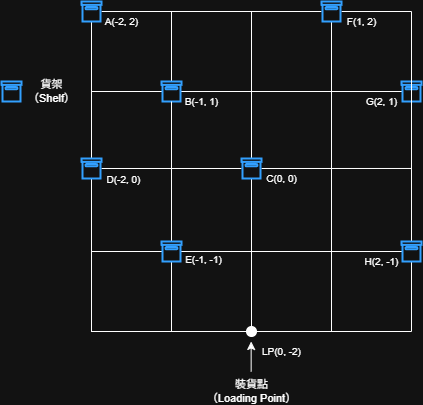

The diagram above was exported from draw.io. Its source (the exported page's mxGraphModel, read from the mxfile embedded in the PNG):
<mxGraphModel dx="975" dy="512" grid="1" gridSize="10" guides="1" tooltips="1" connect="1" arrows="1" fold="1" page="1" pageScale="1" pageWidth="827" pageHeight="1169" math="0" shadow="0">
  <root>
    <mxCell id="0" />
    <mxCell id="1" parent="0" />
    <mxCell id="bHBmRD4x90VqzGYWzVaN-5" edge="1" parent="1" style="endArrow=none;html=1;rounded=0;" value="">
      <mxGeometry height="50" relative="1" width="50" as="geometry">
        <mxPoint x="438.8932028189373" y="520.1796084568113" as="sourcePoint" />
        <mxPoint x="440" y="520" as="targetPoint" />
      </mxGeometry>
    </mxCell>
    <mxCell id="bHBmRD4x90VqzGYWzVaN-33" connectable="0" parent="bHBmRD4x90VqzGYWzVaN-5" style="edgeLabel;html=1;align=center;verticalAlign=middle;resizable=0;points=[];fontSize=10;" value="C(0, 0)" vertex="1">
      <mxGeometry relative="1" x="0.0811" as="geometry">
        <mxPoint x="30" y="-153" as="offset" />
      </mxGeometry>
    </mxCell>
    <mxCell id="bHBmRD4x90VqzGYWzVaN-56" parent="1" style="html=1;verticalLabelPosition=bottom;align=center;labelBackgroundColor=#ffffff;verticalAlign=top;strokeWidth=2;strokeColor=#0080F0;shadow=0;dashed=0;shape=mxgraph.ios7.icons.box;" value="" vertex="1">
      <mxGeometry height="20" width="20" x="190" y="270" as="geometry" />
    </mxCell>
    <mxCell id="HwHC0YkmqiOuDfgovI3Q-3" edge="1" parent="1" style="endArrow=classic;html=1;rounded=0;" value="">
      <mxGeometry height="50" relative="1" width="50" as="geometry">
        <mxPoint x="439.66" y="560" as="sourcePoint" />
        <mxPoint x="439.66" y="530" as="targetPoint" />
      </mxGeometry>
    </mxCell>
    <mxCell id="HwHC0YkmqiOuDfgovI3Q-4" connectable="0" parent="1" style="edgeLabel;html=1;align=center;verticalAlign=middle;resizable=0;points=[];fontSize=10;" value="LP(0, -2)" vertex="1">
      <mxGeometry x="470" y="540" as="geometry" />
    </mxCell>
    <mxCell id="V64Q-7ChyZDHhOEpxrAl-4" edge="1" parent="1" source="V64Q-7ChyZDHhOEpxrAl-31" style="endArrow=none;html=1;rounded=0;" value="">
      <mxGeometry height="50" relative="1" width="50" as="geometry">
        <mxPoint x="440" y="200.48" as="sourcePoint" />
        <mxPoint x="440" y="520.48" as="targetPoint" />
      </mxGeometry>
    </mxCell>
    <mxCell id="V64Q-7ChyZDHhOEpxrAl-7" edge="1" parent="1" style="endArrow=none;html=1;rounded=0;" value="">
      <mxGeometry height="50" relative="1" width="50" as="geometry">
        <mxPoint x="520" y="200" as="sourcePoint" />
        <mxPoint x="520" y="520" as="targetPoint" />
      </mxGeometry>
    </mxCell>
    <mxCell id="V64Q-7ChyZDHhOEpxrAl-10" edge="1" parent="1" source="V64Q-7ChyZDHhOEpxrAl-56" style="endArrow=none;html=1;rounded=0;" value="">
      <mxGeometry height="50" relative="1" width="50" as="geometry">
        <mxPoint x="600" y="200" as="sourcePoint" />
        <mxPoint x="600" y="520" as="targetPoint" />
      </mxGeometry>
    </mxCell>
    <mxCell id="V64Q-7ChyZDHhOEpxrAl-12" edge="1" parent="1" source="V64Q-7ChyZDHhOEpxrAl-47" style="endArrow=none;html=1;rounded=0;" value="">
      <mxGeometry height="50" relative="1" width="50" as="geometry">
        <mxPoint x="360" y="200.48" as="sourcePoint" />
        <mxPoint x="360" y="520.48" as="targetPoint" />
      </mxGeometry>
    </mxCell>
    <mxCell id="V64Q-7ChyZDHhOEpxrAl-14" edge="1" parent="1" style="endArrow=none;html=1;rounded=0;" value="">
      <mxGeometry height="50" relative="1" width="50" as="geometry">
        <mxPoint x="280" y="200.48000000000002" as="sourcePoint" />
        <mxPoint x="280" y="520.48" as="targetPoint" />
      </mxGeometry>
    </mxCell>
    <mxCell id="V64Q-7ChyZDHhOEpxrAl-16" edge="1" parent="1" style="endArrow=none;html=1;rounded=0;" value="">
      <mxGeometry height="50" relative="1" width="50" as="geometry">
        <mxPoint x="600" y="520" as="sourcePoint" />
        <mxPoint x="280" y="520" as="targetPoint" />
      </mxGeometry>
    </mxCell>
    <mxCell id="V64Q-7ChyZDHhOEpxrAl-22" edge="1" parent="1" style="endArrow=none;html=1;rounded=0;" value="">
      <mxGeometry height="50" relative="1" width="50" as="geometry">
        <mxPoint x="600" y="440" as="sourcePoint" />
        <mxPoint x="280" y="440" as="targetPoint" />
      </mxGeometry>
    </mxCell>
    <mxCell id="V64Q-7ChyZDHhOEpxrAl-24" edge="1" parent="1" source="V64Q-7ChyZDHhOEpxrAl-43" style="endArrow=none;html=1;rounded=0;" value="">
      <mxGeometry height="50" relative="1" width="50" as="geometry">
        <mxPoint x="600" y="356.98" as="sourcePoint" />
        <mxPoint x="280" y="356.98" as="targetPoint" />
      </mxGeometry>
    </mxCell>
    <mxCell id="V64Q-7ChyZDHhOEpxrAl-26" edge="1" parent="1" style="endArrow=none;html=1;rounded=0;" value="">
      <mxGeometry height="50" relative="1" width="50" as="geometry">
        <mxPoint x="600" y="280" as="sourcePoint" />
        <mxPoint x="280" y="280" as="targetPoint" />
      </mxGeometry>
    </mxCell>
    <mxCell id="V64Q-7ChyZDHhOEpxrAl-27" connectable="0" parent="V64Q-7ChyZDHhOEpxrAl-26" style="edgeLabel;html=1;align=center;verticalAlign=middle;resizable=0;points=[];" value="裝貨點&lt;div&gt;（Loading Point）&lt;/div&gt;" vertex="1">
      <mxGeometry relative="1" y="1" as="geometry">
        <mxPoint y="299" as="offset" />
      </mxGeometry>
    </mxCell>
    <mxCell id="V64Q-7ChyZDHhOEpxrAl-28" edge="1" parent="1" source="V64Q-7ChyZDHhOEpxrAl-34" style="endArrow=none;html=1;rounded=0;" value="">
      <mxGeometry height="50" relative="1" width="50" as="geometry">
        <mxPoint x="600" y="200" as="sourcePoint" />
        <mxPoint x="280" y="200" as="targetPoint" />
      </mxGeometry>
    </mxCell>
    <mxCell id="V64Q-7ChyZDHhOEpxrAl-32" edge="1" parent="1" style="endArrow=none;html=1;rounded=0;" target="V64Q-7ChyZDHhOEpxrAl-31" value="">
      <mxGeometry height="50" relative="1" width="50" as="geometry">
        <mxPoint x="440" y="367" as="sourcePoint" />
        <mxPoint x="440" y="520.48" as="targetPoint" />
      </mxGeometry>
    </mxCell>
    <mxCell id="V64Q-7ChyZDHhOEpxrAl-31" parent="1" style="ellipse;whiteSpace=wrap;html=1;aspect=fixed;fillColor=light-dark(#FFFFFF,#FFFFFF);fontSize=12;" value="" vertex="1">
      <mxGeometry height="10" width="10" x="435" y="515" as="geometry" />
    </mxCell>
    <mxCell id="V64Q-7ChyZDHhOEpxrAl-33" connectable="0" parent="1" style="edgeLabel;html=1;align=center;verticalAlign=middle;resizable=0;points=[];" value="貨架&lt;br&gt;&lt;div&gt;（Shelf）&lt;/div&gt;" vertex="1">
      <mxGeometry x="240" y="280" as="geometry" />
    </mxCell>
    <mxCell id="V64Q-7ChyZDHhOEpxrAl-35" edge="1" parent="1" source="V64Q-7ChyZDHhOEpxrAl-52" style="endArrow=none;html=1;rounded=0;" target="V64Q-7ChyZDHhOEpxrAl-34" value="">
      <mxGeometry height="50" relative="1" width="50" as="geometry">
        <mxPoint x="600" y="200" as="sourcePoint" />
        <mxPoint x="280" y="200" as="targetPoint" />
      </mxGeometry>
    </mxCell>
    <mxCell id="V64Q-7ChyZDHhOEpxrAl-34" parent="1" style="html=1;verticalLabelPosition=bottom;align=center;labelBackgroundColor=#ffffff;verticalAlign=top;strokeWidth=2;strokeColor=#0080F0;shadow=0;dashed=0;shape=mxgraph.ios7.icons.box;" value="" vertex="1">
      <mxGeometry height="20" width="20" x="270" y="190" as="geometry" />
    </mxCell>
    <mxCell id="V64Q-7ChyZDHhOEpxrAl-38" edge="1" parent="1" style="endArrow=none;html=1;rounded=0;" target="V64Q-7ChyZDHhOEpxrAl-37" value="">
      <mxGeometry height="50" relative="1" width="50" as="geometry">
        <mxPoint x="360" y="200.48" as="sourcePoint" />
        <mxPoint x="360" y="520.48" as="targetPoint" />
      </mxGeometry>
    </mxCell>
    <mxCell id="V64Q-7ChyZDHhOEpxrAl-37" parent="1" style="html=1;verticalLabelPosition=bottom;align=center;labelBackgroundColor=#ffffff;verticalAlign=top;strokeWidth=2;strokeColor=#0080F0;shadow=0;dashed=0;shape=mxgraph.ios7.icons.box;" value="" vertex="1">
      <mxGeometry height="20" width="20" x="350" y="270" as="geometry" />
    </mxCell>
    <mxCell id="V64Q-7ChyZDHhOEpxrAl-40" edge="1" parent="1" style="endArrow=none;html=1;rounded=0;" value="">
      <mxGeometry height="50" relative="1" width="50" as="geometry">
        <mxPoint x="440" y="200.48" as="sourcePoint" />
        <mxPoint x="440" y="347" as="targetPoint" />
      </mxGeometry>
    </mxCell>
    <mxCell id="V64Q-7ChyZDHhOEpxrAl-41" connectable="0" parent="1" style="edgeLabel;html=1;align=center;verticalAlign=middle;resizable=0;points=[];fontSize=10;" value="A(-2, 2)" vertex="1">
      <mxGeometry x="310" y="210" as="geometry" />
    </mxCell>
    <mxCell id="V64Q-7ChyZDHhOEpxrAl-42" connectable="0" parent="1" style="edgeLabel;html=1;align=center;verticalAlign=middle;resizable=0;points=[];fontSize=10;" value="B(-1, 1)" vertex="1">
      <mxGeometry x="390" y="290" as="geometry" />
    </mxCell>
    <mxCell id="V64Q-7ChyZDHhOEpxrAl-44" edge="1" parent="1" source="V64Q-7ChyZDHhOEpxrAl-60" style="endArrow=none;html=1;rounded=0;" target="V64Q-7ChyZDHhOEpxrAl-43" value="">
      <mxGeometry height="50" relative="1" width="50" as="geometry">
        <mxPoint x="600" y="356.98" as="sourcePoint" />
        <mxPoint x="280" y="356.98" as="targetPoint" />
      </mxGeometry>
    </mxCell>
    <mxCell id="V64Q-7ChyZDHhOEpxrAl-43" parent="1" style="html=1;verticalLabelPosition=bottom;align=center;labelBackgroundColor=#ffffff;verticalAlign=top;strokeWidth=2;strokeColor=#0080F0;shadow=0;dashed=0;shape=mxgraph.ios7.icons.box;" value="" vertex="1">
      <mxGeometry height="20" width="20" x="270" y="347" as="geometry" />
    </mxCell>
    <mxCell id="V64Q-7ChyZDHhOEpxrAl-45" connectable="0" parent="1" style="edgeLabel;html=1;align=center;verticalAlign=middle;resizable=0;points=[];fontSize=10;" value="D(-2, 0)" vertex="1">
      <mxGeometry x="310" y="390" as="geometry">
        <mxPoint x="2" y="-22" as="offset" />
      </mxGeometry>
    </mxCell>
    <mxCell id="V64Q-7ChyZDHhOEpxrAl-48" edge="1" parent="1" source="V64Q-7ChyZDHhOEpxrAl-37" style="endArrow=none;html=1;rounded=0;" target="V64Q-7ChyZDHhOEpxrAl-47" value="">
      <mxGeometry height="50" relative="1" width="50" as="geometry">
        <mxPoint x="360" y="290" as="sourcePoint" />
        <mxPoint x="360" y="520.48" as="targetPoint" />
      </mxGeometry>
    </mxCell>
    <mxCell id="V64Q-7ChyZDHhOEpxrAl-47" parent="1" style="html=1;verticalLabelPosition=bottom;align=center;labelBackgroundColor=#ffffff;verticalAlign=top;strokeWidth=2;strokeColor=#0080F0;shadow=0;dashed=0;shape=mxgraph.ios7.icons.box;" value="" vertex="1">
      <mxGeometry height="20" width="20" x="350" y="430" as="geometry" />
    </mxCell>
    <mxCell id="V64Q-7ChyZDHhOEpxrAl-50" connectable="0" parent="1" style="edgeLabel;html=1;align=center;verticalAlign=middle;resizable=0;points=[];fontSize=10;" value="E(-1, -1)" vertex="1">
      <mxGeometry x="390" y="470" as="geometry">
        <mxPoint x="2" y="-22" as="offset" />
      </mxGeometry>
    </mxCell>
    <mxCell id="V64Q-7ChyZDHhOEpxrAl-53" edge="1" parent="1" style="endArrow=none;html=1;rounded=0;" target="V64Q-7ChyZDHhOEpxrAl-52" value="">
      <mxGeometry height="50" relative="1" width="50" as="geometry">
        <mxPoint x="600" y="200" as="sourcePoint" />
        <mxPoint x="290" y="200" as="targetPoint" />
      </mxGeometry>
    </mxCell>
    <mxCell id="V64Q-7ChyZDHhOEpxrAl-52" parent="1" style="html=1;verticalLabelPosition=bottom;align=center;labelBackgroundColor=#ffffff;verticalAlign=top;strokeWidth=2;strokeColor=#0080F0;shadow=0;dashed=0;shape=mxgraph.ios7.icons.box;" value="" vertex="1">
      <mxGeometry height="20" width="20" x="510" y="190" as="geometry" />
    </mxCell>
    <mxCell id="V64Q-7ChyZDHhOEpxrAl-54" connectable="0" parent="1" style="edgeLabel;html=1;align=center;verticalAlign=middle;resizable=0;points=[];fontSize=10;" value="F(1, 2)" vertex="1">
      <mxGeometry x="550" y="210" as="geometry" />
    </mxCell>
    <mxCell id="V64Q-7ChyZDHhOEpxrAl-55" parent="1" style="html=1;verticalLabelPosition=bottom;align=center;labelBackgroundColor=#ffffff;verticalAlign=top;strokeWidth=2;strokeColor=#0080F0;shadow=0;dashed=0;shape=mxgraph.ios7.icons.box;" value="" vertex="1">
      <mxGeometry height="20" width="20" x="590" y="270" as="geometry" />
    </mxCell>
    <mxCell id="V64Q-7ChyZDHhOEpxrAl-57" edge="1" parent="1" style="endArrow=none;html=1;rounded=0;" target="V64Q-7ChyZDHhOEpxrAl-56" value="">
      <mxGeometry height="50" relative="1" width="50" as="geometry">
        <mxPoint x="600" y="200" as="sourcePoint" />
        <mxPoint x="600" y="520" as="targetPoint" />
      </mxGeometry>
    </mxCell>
    <mxCell id="V64Q-7ChyZDHhOEpxrAl-56" parent="1" style="html=1;verticalLabelPosition=bottom;align=center;labelBackgroundColor=#ffffff;verticalAlign=top;strokeWidth=2;strokeColor=#0080F0;shadow=0;dashed=0;shape=mxgraph.ios7.icons.box;" value="" vertex="1">
      <mxGeometry height="20" width="20" x="590" y="430" as="geometry" />
    </mxCell>
    <mxCell id="V64Q-7ChyZDHhOEpxrAl-58" connectable="0" parent="1" style="edgeLabel;html=1;align=center;verticalAlign=middle;resizable=0;points=[];fontSize=10;" value="H(2, -1)" vertex="1">
      <mxGeometry x="570" y="450" as="geometry" />
    </mxCell>
    <mxCell id="V64Q-7ChyZDHhOEpxrAl-59" connectable="0" parent="1" style="edgeLabel;html=1;align=center;verticalAlign=middle;resizable=0;points=[];fontSize=10;" value="G(2, 1)" vertex="1">
      <mxGeometry x="570" y="290" as="geometry" />
    </mxCell>
    <mxCell id="V64Q-7ChyZDHhOEpxrAl-61" edge="1" parent="1" style="endArrow=none;html=1;rounded=0;" target="V64Q-7ChyZDHhOEpxrAl-60" value="">
      <mxGeometry height="50" relative="1" width="50" as="geometry">
        <mxPoint x="600" y="356.98" as="sourcePoint" />
        <mxPoint x="290" y="357" as="targetPoint" />
      </mxGeometry>
    </mxCell>
    <mxCell id="V64Q-7ChyZDHhOEpxrAl-60" parent="1" style="html=1;verticalLabelPosition=bottom;align=center;labelBackgroundColor=#ffffff;verticalAlign=top;strokeWidth=2;strokeColor=#0080F0;shadow=0;dashed=0;shape=mxgraph.ios7.icons.box;" value="" vertex="1">
      <mxGeometry height="20" width="20" x="430" y="347" as="geometry" />
    </mxCell>
  </root>
</mxGraphModel>